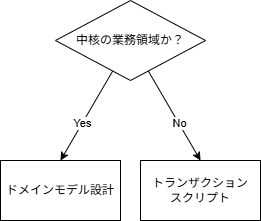

The diagram above was exported from draw.io. Its source (the exported page's mxGraphModel, read from the mxfile embedded in the PNG):
<mxGraphModel dx="967" dy="575" grid="1" gridSize="10" guides="1" tooltips="1" connect="1" arrows="1" fold="1" page="1" pageScale="1" pageWidth="827" pageHeight="1169" math="0" shadow="0">
  <root>
    <mxCell id="0" />
    <mxCell id="1" parent="0" />
    <mxCell id="8" style="edgeStyle=none;html=1;entryX=0.5;entryY=0;entryDx=0;entryDy=0;" parent="1" source="3" target="4" edge="1">
      <mxGeometry relative="1" as="geometry" />
    </mxCell>
    <mxCell id="10" value="Yes" style="edgeLabel;html=1;align=center;verticalAlign=middle;resizable=0;points=[];" parent="8" vertex="1" connectable="0">
      <mxGeometry x="0.1637" relative="1" as="geometry">
        <mxPoint as="offset" />
      </mxGeometry>
    </mxCell>
    <mxCell id="9" style="edgeStyle=none;html=1;entryX=0.5;entryY=0;entryDx=0;entryDy=0;" parent="1" source="3" target="6" edge="1">
      <mxGeometry relative="1" as="geometry" />
    </mxCell>
    <mxCell id="12" value="No" style="edgeLabel;html=1;align=center;verticalAlign=middle;resizable=0;points=[];" parent="9" vertex="1" connectable="0">
      <mxGeometry x="0.1637" relative="1" as="geometry">
        <mxPoint as="offset" />
      </mxGeometry>
    </mxCell>
    <mxCell id="3" value="中核の業務領域か？" style="rhombus;whiteSpace=wrap;html=1;" parent="1" vertex="1">
      <mxGeometry x="165" y="40" width="150" height="80" as="geometry" />
    </mxCell>
    <mxCell id="4" value="ドメインモデル設計" style="rounded=0;whiteSpace=wrap;html=1;" parent="1" vertex="1">
      <mxGeometry x="110" y="200" width="120" height="60" as="geometry" />
    </mxCell>
    <mxCell id="6" value="トランザクション&lt;br&gt;スクリプト" style="rounded=0;whiteSpace=wrap;html=1;" parent="1" vertex="1">
      <mxGeometry x="250" y="200" width="120" height="60" as="geometry" />
    </mxCell>
  </root>
</mxGraphModel>